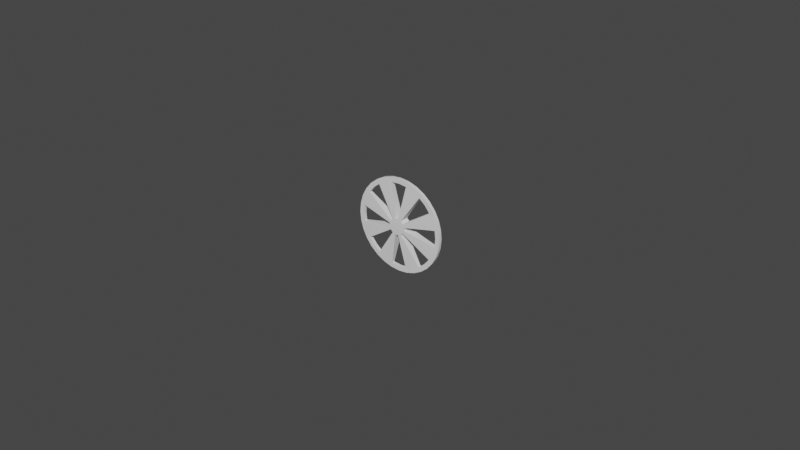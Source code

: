 # Source: wheel.blend  (saved by Blender 2.90.8; exported with 4.5.12 LTS)
import bpy
from mathutils import Matrix  # noqa: F401  (used for matrix-valued properties, if any)

bpy.ops.wm.read_factory_settings(use_empty=True)
scene = bpy.context.scene
scene.name = 'Scene'

# ---- collections
col_collection = bpy.data.collections.new('Collection'); scene.collection.children.link(col_collection)

# ---- world
world_world = bpy.data.worlds.new('World'); scene.world = world_world
world_world.use_nodes = True; world_world.node_tree.nodes.clear()
_N = world_world.node_tree.nodes; _L = world_world.node_tree.links
n0 = _N.new('ShaderNodeOutputWorld'); n0.name = 'World Output'; n0.location = (300, 300)
n1 = _N.new('ShaderNodeBackground'); n1.name = 'Background'; n1.location = (10, 300)
n1.inputs[0].default_value = (0.05088, 0.05088, 0.05088, 1.0)
_L.new(n1.outputs[0], n0.inputs[0])
n0.is_active_output = True
world_world.color = (0.05088, 0.05088, 0.05088)
world_world.use_sun_shadow = False
world_world.sun_shadow_jitter_overblur = 0.0

# ---- meshes
me_circle_002 = bpy.data.meshes.new('Circle.002')
me_circle_002.from_pydata([(-1.11e-16, 0.0005, 0.015), (-0.002926, -0.0005, 0.01471), (-0.00574, 0.0005, 0.01386), (-0.002926, 0.0005, 0.01471), (-1.11e-16, -0.0005, 0.015), (-0.00574, -0.0005, 0.01386), (-0.0075, 0.0005, 0.01122), (-0.002634, 0.0005, 0.01324), (-1.324e-10, 0.0005, 0.0135), (-1.324e-10, -0.0005, 0.0135), (-0.002634, -0.0005, 0.01324), (-0.0005267, 0.0015, 0.002648), (-0.0005267, -0.0015, 0.002648), (0.01061, 0.0005, 0.01061), (0.008334, -0.0005, 0.01247), (0.002926, 0.0005, 0.01471), (0.00574, 0.0005, 0.01386), (0.008334, 0.0005, 0.01247), (0.01061, -0.0005, 0.01061), (0.00574, -0.0005, 0.01386), (0.002926, -0.0005, 0.01471), (0.002634, 0.0005, 0.01324), (0.0075, 0.0005, 0.01122), (0.009546, 0.0005, 0.009546), (0.009546, -0.0005, 0.009546), (0.0075, -0.0005, 0.01122), (0.002634, -0.0005, 0.01324), (0.0005267, 0.0015, 0.002648), (0.0015, 0.0015, 0.002245), (0.0005267, -0.0015, 0.002648), (0.015, 0.0005, -9.313e-10), (0.01471, -0.0005, 0.002926), (0.01247, 0.0005, 0.008334), (0.01386, 0.0005, 0.00574), (0.01471, 0.0005, 0.002926), (0.015, -0.0005, -9.313e-10), (0.01386, -0.0005, 0.00574), (0.01247, -0.0005, 0.008334), (0.01122, 0.0005, 0.0075), (0.01324, 0.0005, 0.002634), (0.0135, 0.0005, 0.0), (0.0135, -0.0005, -9.313e-10), (0.01324, -0.0005, 0.002634), (0.01122, -0.0005, 0.0075), (0.002648, 0.0015, 0.0005267), (0.01061, 0.0005, -0.01061), (0.01247, -0.0005, -0.008334), (0.01471, 0.0005, -0.002926), (0.01386, 0.0005, -0.00574), (0.01247, 0.0005, -0.008334), (0.01061, -0.0005, -0.01061), (0.01386, -0.0005, -0.00574), (0.01471, -0.0005, -0.002926), (0.01324, 0.0005, -0.002634), (0.01122, 0.0005, -0.0075), (0.009546, 0.0005, -0.009546), (0.009546, -0.0005, -0.009546), (0.01122, -0.0005, -0.0075), (0.01324, -0.0005, -0.002634), (-1.311e-09, 0.0005, -0.015), (-0.002926, 0.0005, -0.01471), (0.002926, -0.0005, -0.01471), (0.008334, 0.0005, -0.01247), (0.00574, 0.0005, -0.01386), (0.002926, 0.0005, -0.01471), (-1.311e-09, -0.0005, -0.015), (0.00574, -0.0005, -0.01386), (0.008334, -0.0005, -0.01247), (0.0075, 0.0005, -0.01122), (0.002634, 0.0005, -0.01324), (-1.048e-09, 0.0005, -0.0135), (-1.048e-09, -0.0005, -0.0135), (0.002634, -0.0005, -0.01324), (0.0075, -0.0005, -0.01122), (-0.01061, 0.0005, -0.01061), (-0.008334, -0.0005, -0.01247), (-0.00574, 0.0005, -0.01386), (-0.008334, 0.0005, -0.01247), (-0.01061, -0.0005, -0.01061), (-0.00574, -0.0005, -0.01386), (-0.002926, -0.0005, -0.01471), (-0.002634, 0.0005, -0.01324), (-0.0075, 0.0005, -0.01122), (-0.009546, 0.0005, -0.009546), (-0.009546, -0.0005, -0.009546), (-0.0075, -0.0005, -0.01122), (-0.002634, -0.0005, -0.01324), (-0.015, 0.0005, 2.377e-09), (-0.01471, 0.0005, 0.002926), (-0.01471, -0.0005, -0.002926), (-0.01471, -0.0005, 0.002926), (-0.01247, 0.0005, -0.008334), (-0.01386, 0.0005, -0.00574), (-0.01471, 0.0005, -0.002926), (-0.015, -0.0005, 2.108e-09), (-0.01386, -0.0005, -0.00574), (-0.01247, -0.0005, -0.008334), (-0.01122, 0.0005, -0.0075), (-0.01324, 0.0005, -0.002634), (-0.0135, 0.0005, 1.315e-09), (-0.0135, -0.0005, 1.977e-09), (-0.01324, -0.0005, -0.002634), (-0.01122, -0.0005, -0.0075), (-0.002648, -0.0015, -0.0005267), (-0.01061, 0.0005, 0.01061), (-0.008334, 0.0005, 0.01247), (-0.01247, -0.0005, 0.008334), (-0.008334, -0.0005, 0.01247), (-0.01386, 0.0005, 0.00574), (-0.01247, 0.0005, 0.008334), (-0.01061, -0.0005, 0.01061), (-0.01386, -0.0005, 0.00574), (-0.01324, 0.0005, 0.002634), (-0.01122, 0.0005, 0.0075), (-0.009546, 0.0005, 0.009546), (-0.009546, -0.0005, 0.009546), (-0.01122, -0.0005, 0.0075), (-0.01324, -0.0005, 0.002634), (-0.0075, -0.0005, 0.01122), (0.0015, -0.0015, 0.002245), (0.002245, 0.0015, 0.0015), (0.002245, -0.0015, 0.0015), (0.002648, -0.0015, 0.0005267), (0.002648, 0.0015, -0.0005267), (0.002648, -0.0015, -0.0005267), (-1.813e-09, 0.0015, 1.757e-09), (0.002245, 0.0015, -0.0015), (0.002245, -0.0015, -0.0015), (0.0015, 0.0015, -0.002245), (0.0015, -0.0015, -0.002245), (0.0005267, 0.0015, -0.002648), (0.0005267, -0.0015, -0.002648), (-0.0005267, 0.0015, -0.002648), (-0.0005267, -0.0015, -0.002648), (-0.0015, 0.0015, -0.002245), (-0.0015, -0.0015, -0.002245), (-0.002245, 0.0015, -0.0015), (-0.002245, -0.0015, -0.0015), (-0.002648, 0.0015, -0.0005267), (-0.002648, 0.0015, 0.0005267), (-0.002648, -0.0015, 0.0005267), (-0.002245, 0.0015, 0.0015), (-0.002245, -0.0015, 0.0015), (-1.811e-09, -0.0015, -1.811e-09), (-0.0015, 0.0015, 0.002245), (-0.0015, -0.0015, 0.002245)], [], [(3, 1, 4, 0), (2, 5, 1, 3), (105, 107, 5, 2), (0, 4, 20, 15), (4, 1, 10, 9), (5, 107, 118), (3, 0, 8, 7), (2, 3, 7), (5, 118, 145), (2, 7, 11), (10, 5, 145, 12), (20, 4, 9, 26), (105, 2, 6), (0, 15, 21, 8), (1, 5, 10), (144, 145, 118, 6), (6, 2, 11, 144), (144, 11, 125), (12, 145, 143), (9, 10, 7, 8), (26, 9, 8, 21), (7, 10, 12, 11), (17, 14, 18, 13), (16, 19, 14, 17), (15, 20, 19, 16), (13, 18, 37, 32), (18, 14, 25, 24), (19, 20, 26), (17, 13, 23, 22), (16, 17, 22), (19, 26, 29), (16, 22, 28), (25, 19, 29, 119), (37, 18, 24, 43), (15, 16, 21), (13, 32, 38, 23), (14, 19, 25), (27, 29, 26, 21), (21, 16, 28, 27), (27, 28, 125), (119, 29, 143), (24, 25, 22, 23), (43, 24, 23, 38), (22, 25, 119, 28), (34, 31, 35, 30), (33, 36, 31, 34), (32, 37, 36, 33), (30, 35, 52, 47), (35, 31, 42, 41), (36, 37, 43), (34, 30, 40, 39), (33, 34, 39), (36, 43, 121), (33, 39, 44), (42, 36, 121, 122), (52, 35, 41, 58), (32, 33, 38), (30, 47, 53, 40), (31, 36, 42), (120, 121, 43, 38), (38, 33, 44, 120), (120, 44, 125), (122, 121, 143), (41, 42, 39, 40), (58, 41, 40, 53), (39, 42, 122, 44), (49, 46, 50, 45), (48, 51, 46, 49), (47, 52, 51, 48), (45, 50, 67, 62), (50, 46, 57, 56), (51, 52, 58), (49, 45, 55, 54), (48, 49, 54), (51, 58, 124), (48, 54, 126), (57, 51, 124, 127), (67, 50, 56, 73), (47, 48, 53), (45, 62, 68, 55), (46, 51, 57), (123, 124, 58, 53), (53, 48, 126, 123), (123, 126, 125), (127, 124, 143), (56, 57, 54, 55), (73, 56, 55, 68), (54, 57, 127, 126), (64, 61, 65, 59), (63, 66, 61, 64), (62, 67, 66, 63), (59, 65, 80, 60), (65, 61, 72, 71), (66, 67, 73), (64, 59, 70, 69), (63, 64, 69), (66, 73, 129), (63, 69, 130), (72, 66, 129, 131), (80, 65, 71, 86), (62, 63, 68), (59, 60, 81, 70), (61, 66, 72), (128, 129, 73, 68), (68, 63, 130, 128), (128, 130, 125), (131, 129, 143), (71, 72, 69, 70), (86, 71, 70, 81), (69, 72, 131, 130), (77, 75, 78, 74), (76, 79, 75, 77), (60, 80, 79, 76), (74, 78, 96, 91), (78, 75, 85, 84), (79, 80, 86), (77, 74, 83, 82), (76, 77, 82), (79, 86, 133), (76, 82, 134), (85, 79, 133, 135), (96, 78, 84, 102), (60, 76, 81), (74, 91, 97, 83), (75, 79, 85), (132, 133, 86, 81), (81, 76, 134, 132), (132, 134, 125), (135, 133, 143), (84, 85, 82, 83), (102, 84, 83, 97), (82, 85, 135, 134), (93, 89, 94, 87), (92, 95, 89, 93), (91, 96, 95, 92), (87, 94, 90, 88), (94, 89, 101, 100), (95, 96, 102), (93, 87, 99, 98), (92, 93, 98), (95, 102, 137), (92, 98, 138), (101, 95, 137, 103), (90, 94, 100, 117), (91, 92, 97), (87, 88, 112, 99), (89, 95, 101), (136, 137, 102, 97), (97, 92, 138, 136), (136, 138, 125), (103, 137, 143), (100, 101, 98, 99), (117, 100, 99, 112), (98, 101, 103, 138), (109, 106, 110, 104), (108, 111, 106, 109), (88, 90, 111, 108), (104, 110, 107, 105), (110, 106, 116, 115), (111, 90, 117), (109, 104, 114, 113), (108, 109, 113), (111, 117, 140), (108, 113, 141), (116, 111, 140, 142), (107, 110, 115, 118), (88, 108, 112), (104, 105, 6, 114), (106, 111, 116), (139, 140, 117, 112), (112, 108, 141, 139), (139, 141, 125), (142, 140, 143), (115, 116, 113, 114), (118, 115, 114, 6), (113, 116, 142, 141), (125, 11, 27), (143, 29, 12), (11, 12, 29, 27), (125, 28, 120), (143, 121, 119), (28, 119, 121, 120), (125, 44, 123), (143, 124, 122), (44, 122, 124, 123), (125, 126, 128), (143, 129, 127), (126, 127, 129, 128), (125, 130, 132), (143, 133, 131), (130, 131, 133, 132), (125, 134, 136), (143, 137, 135), (134, 135, 137, 136), (125, 138, 139), (143, 140, 103), (138, 103, 140, 139), (125, 141, 144), (143, 145, 142), (141, 142, 145, 144)])
me_circle_002.polygons.foreach_set('use_smooth', [True] * 200)
_uv = me_circle_002.uv_layers.new(name='UVMap')
_uv.uv.foreach_set('vector', [0.0, 0.0, 0.0, 0.0, 0.0, 0.0, 0.0, 0.0, 0.0, 0.0, 0.0, 0.0, 0.0, 0.0, 0.0, 0.0, 0.0, 0.0, 0.0, 0.0, 0.0, 0.0, 0.0, 0.0, 0.0, 0.0, 0.0, 0.0, 0.0, 0.0, 0.0, 0.0, 0.0, 0.0, 0.0, 0.0, 0.0, 0.0, 0.0, 0.0, 0.0, 0.0, 0.0, 0.0, 0.0, 0.0, 0.0, 0.0, 0.0, 0.0, 0.0, 0.0, 0.0, 0.0, 0.0, 0.0, 0.0, 0.0, 0.0, 0.0, 0.0, 0.0, 0.0, 0.0, 0.0, 0.0, 0.0, 0.0, 0.0, 0.0, 0.0, 0.0, 0.0, 0.0, 0.0, 0.0, 0.0, 0.0, 0.0, 0.0, 0.0, 0.0, 0.0, 0.0, 0.0, 0.0, 0.0, 0.0, 0.0, 0.0, 0.0, 0.0, 0.0, 0.0, 0.0, 0.0, 0.0, 0.0, 0.0, 0.0, 0.0, 0.0, 0.0, 0.0, 0.0, 0.0, 0.0, 0.0, 0.0, 0.0, 0.0, 0.0, 0.0, 0.0, 0.0, 0.0, 0.0, 0.0, 0.0, 0.0, 0.0, 0.0, 0.0, 0.0, 0.0, 0.0, 0.0, 0.0, 0.0, 0.0, 0.0, 0.0, 0.0, 0.0, 0.0, 0.0, 0.0, 0.0, 0.0, 0.0, 0.0, 0.0, 0.0, 0.0, 0.0, 0.0, 0.0, 0.0, 0.0, 0.0, 0.0, 0.0, 0.0, 0.0, 0.0, 0.0, 0.0, 0.0, 0.0, 0.0, 0.0, 0.0, 0.0, 0.0, 0.0, 0.0, 0.0, 0.0, 0.0, 0.0, 0.0, 0.0, 0.0, 0.0, 0.0, 0.0, 0.0, 0.0, 0.0, 0.0, 0.0, 0.0, 0.0, 0.0, 0.0, 0.0, 0.0, 0.0, 0.0, 0.0, 0.0, 0.0, 0.0, 0.0, 0.0, 0.0, 0.0, 0.0, 0.0, 0.0, 0.0, 0.0, 0.0, 0.0, 0.0, 0.0, 0.0, 0.0, 0.0, 0.0, 0.0, 0.0, 0.0, 0.0, 0.0, 0.0, 0.0, 0.0, 0.0, 0.0, 0.0, 0.0, 0.0, 0.0, 0.0, 0.0, 0.0, 0.0, 0.0, 0.0, 0.0, 0.0, 0.0, 0.0, 0.0, 0.0, 0.0, 0.0, 0.0, 0.0, 0.0, 0.0, 0.0, 0.0, 0.0, 0.0, 0.0, 0.0, 0.0, 0.0, 0.0, 0.0, 0.0, 0.0, 0.0, 0.0, 0.0, 0.0, 0.0, 0.0, 0.0, 0.0, 0.0, 0.0, 0.0, 0.0, 0.0, 0.0, 0.0, 0.0, 0.0, 0.0, 0.0, 0.0, 0.0, 0.0, 0.0, 0.0, 0.0, 0.0, 0.0, 0.0, 0.0, 0.0, 0.0, 0.0, 0.0, 0.0, 0.0, 0.0, 0.0, 0.0, 0.0, 0.0, 0.0, 0.0, 0.0, 0.0, 0.0, 0.0, 0.0, 0.0, 0.0, 0.0, 0.0, 0.0, 0.0, 0.0, 0.0, 0.0, 0.0, 0.0, 0.0, 0.0, 0.0, 0.0, 0.0, 0.0, 0.0, 0.0, 0.0, 0.0, 0.0, 0.0, 0.0, 0.0, 0.0, 0.0, 0.0, 0.0, 0.0, 0.0, 0.0, 0.0, 0.0, 0.0, 0.0, 0.0, 0.0, 0.0, 0.0, 0.0, 0.0, 0.0, 0.0, 0.0, 0.0, 0.0, 0.0, 0.0, 0.0, 0.0, 0.0, 0.0, 0.0, 0.0, 0.0, 0.0, 0.0, 0.0, 0.0, 0.0, 0.0, 0.0, 0.0, 0.0, 0.0, 0.0, 0.0, 0.0, 0.0, 0.0, 0.0, 0.0, 0.0, 0.0, 0.0, 0.0, 0.0, 0.0, 0.0, 0.0, 0.0, 0.0, 0.0, 0.0, 0.0, 0.0, 0.0, 0.0, 0.0, 0.0, 0.0, 0.0, 0.0, 0.0, 0.0, 0.0, 0.0, 0.0, 0.0, 0.0, 0.0, 0.0, 0.0, 0.0, 0.0, 0.0, 0.0, 0.0, 0.0, 0.0, 0.0, 0.0, 0.0, 0.0, 0.0, 0.0, 0.0, 0.0, 0.0, 0.0, 0.0, 0.0, 0.0, 0.0, 0.0, 0.0, 0.0, 0.0, 0.0, 0.0, 0.0, 0.0, 0.0, 0.0, 0.0, 0.0, 0.0, 0.0, 0.0, 0.0, 0.0, 0.0, 0.0, 0.0, 0.0, 0.0, 0.0, 0.0, 0.0, 0.0, 0.0, 0.0, 0.0, 0.0, 0.0, 0.0, 0.0, 0.0, 0.0, 0.0, 0.0, 0.0, 0.0, 0.0, 0.0, 0.0, 0.0, 0.0, 0.0, 0.0, 0.0, 0.0, 0.0, 0.0, 0.0, 0.0, 0.0, 0.0, 0.0, 0.0, 0.0, 0.0, 0.0, 0.0, 0.0, 0.0, 0.0, 0.0, 0.0, 0.0, 0.0, 0.0, 0.0, 0.0, 0.0, 0.0, 0.0, 0.0, 0.0, 0.0, 0.0, 0.0, 0.0, 0.0, 0.0, 0.0, 0.0, 0.0, 0.0, 0.0, 0.0, 0.0, 0.0, 0.0, 0.0, 0.0, 0.0, 0.0, 0.0, 0.0, 0.0, 0.0, 0.0, 0.0, 0.0, 0.0, 0.0, 0.0, 0.0, 0.0, 0.0, 0.0, 0.0, 0.0, 0.0, 0.0, 0.0, 0.0, 0.0, 0.0, 0.0, 0.0, 0.0, 0.0, 0.0, 0.0, 0.0, 0.0, 0.0, 0.0, 0.0, 0.0, 0.0, 0.0, 0.0, 0.0, 0.0, 0.0, 0.0, 0.0, 0.0, 0.0, 0.0, 0.0, 0.0, 0.0, 0.0, 0.0, 0.0, 0.0, 0.0, 0.0, 0.0, 0.0, 0.0, 0.0, 0.0, 0.0, 0.0, 0.0, 0.0, 0.0, 0.0, 0.0, 0.0, 0.0, 0.0, 0.0, 0.0, 0.0, 0.0, 0.0, 0.0, 0.0, 0.0, 0.0, 0.0, 0.0, 0.0, 0.0, 0.0, 0.0, 0.0, 0.0, 0.0, 0.0, 0.0, 0.0, 0.0, 0.0, 0.0, 0.0, 0.0, 0.0, 0.0, 0.0, 0.0, 0.0, 0.0, 0.0, 0.0, 0.0, 0.0, 0.0, 0.0, 0.0, 0.0, 0.0, 0.0, 0.0, 0.0, 0.0, 0.0, 0.0, 0.0, 0.0, 0.0, 0.0, 0.0, 0.0, 0.0, 0.0, 0.0, 0.0, 0.0, 0.0, 0.0, 0.0, 0.0, 0.0, 0.0, 0.0, 0.0, 0.0, 0.0, 0.0, 0.0, 0.0, 0.0, 0.0, 0.0, 0.0, 0.0, 0.0, 0.0, 0.0, 0.0, 0.0, 0.0, 0.0, 0.0, 0.0, 0.0, 0.0, 0.0, 0.0, 0.0, 0.0, 0.0, 0.0, 0.0, 0.0, 0.0, 0.0, 0.0, 0.0, 0.0, 0.0, 0.0, 0.0, 0.0, 0.0, 0.0, 0.0, 0.0, 0.0, 0.0, 0.0, 0.0, 0.0, 0.0, 0.0, 0.0, 0.0, 0.0, 0.0, 0.0, 0.0, 0.0, 0.0, 0.0, 0.0, 0.0, 0.0, 0.0, 0.0, 0.0, 0.0, 0.0, 0.0, 0.0, 0.0, 0.0, 0.0, 0.0, 0.0, 0.0, 0.0, 0.0, 0.0, 0.0, 0.0, 0.0, 0.0, 0.0, 0.0, 0.0, 0.0, 0.0, 0.0, 0.0, 0.0, 0.0, 0.0, 0.0, 0.0, 0.0, 0.0, 0.0, 0.0, 0.0, 0.0, 0.0, 0.0, 0.0, 0.0, 0.0, 0.0, 0.0, 0.0, 0.0, 0.0, 0.0, 0.0, 0.0, 0.0, 0.0, 0.0, 0.0, 0.0, 0.0, 0.0, 0.0, 0.0, 0.0, 0.0, 0.0, 0.0, 0.0, 0.0, 0.0, 0.0, 0.0, 0.0, 0.0, 0.0, 0.0, 0.0, 0.0, 0.0, 0.0, 0.0, 0.0, 0.0, 0.0, 0.0, 0.0, 0.0, 0.0, 0.0, 0.0, 0.0, 0.0, 0.0, 0.0, 0.0, 0.0, 0.0, 0.0, 0.0, 0.0, 0.0, 0.0, 0.0, 0.0, 0.0, 0.0, 0.0, 0.0, 0.0, 0.0, 0.0, 0.0, 0.0, 0.0, 0.0, 0.0, 0.0, 0.0, 0.0, 0.0, 0.0, 0.0, 0.0, 0.0, 0.0, 0.0, 0.0, 0.0, 0.0, 0.0, 0.0, 0.0, 0.0, 0.0, 0.0, 0.0, 0.0, 0.0, 0.0, 0.0, 0.0, 0.0, 0.0, 0.0, 0.0, 0.0, 0.0, 0.0, 0.0, 0.0, 0.0, 0.0, 0.0, 0.0, 0.0, 0.0, 0.0, 0.0, 0.0, 0.0, 0.0, 0.0, 0.0, 0.0, 0.0, 0.0, 0.0, 0.0, 0.0, 0.0, 0.0, 0.0, 0.0, 0.0, 0.0, 0.0, 0.0, 0.0, 0.0, 0.0, 0.0, 0.0, 0.0, 0.0, 0.0, 0.0, 0.0, 0.0, 0.0, 0.0, 0.0, 0.0, 0.0, 0.0, 0.0, 0.0, 0.0, 0.0, 0.0, 0.0, 0.0, 0.0, 0.0, 0.0, 0.0, 0.0, 0.0, 0.0, 0.0, 0.0, 0.0, 0.0, 0.0, 0.0, 0.0, 0.0, 0.0, 0.0, 0.0, 0.0, 0.0, 0.0, 0.0, 0.0, 0.0, 0.0, 0.0, 0.0, 0.0, 0.0, 0.0, 0.0, 0.0, 0.0, 0.0, 0.0, 0.0, 0.0, 0.0, 0.0, 0.0, 0.0, 0.0, 0.0, 0.0, 0.0, 0.0, 0.0, 0.0, 0.0, 0.0, 0.0, 0.0, 0.0, 0.0, 0.0, 0.0, 0.0, 0.0, 0.0, 0.0, 0.0, 0.0, 0.0, 0.0, 0.0, 0.0, 0.0, 0.0, 0.0, 0.0, 0.0, 0.0, 0.0, 0.0, 0.0, 0.0, 0.0, 0.0, 0.0, 0.0, 0.0, 0.0, 0.0, 0.0, 0.0, 0.0, 0.0, 0.0, 0.0, 0.0, 0.0, 0.0, 0.0, 0.0, 0.0, 0.0, 0.0, 0.0, 0.0, 0.0, 0.0, 0.0, 0.0, 0.0, 0.0, 0.0, 0.0, 0.0, 0.0, 0.0, 0.0, 0.0, 0.0, 0.0, 0.0, 0.0, 0.0, 0.0, 0.0, 0.0, 0.0, 0.0, 0.0, 0.0, 0.0, 0.0, 0.0, 0.0, 0.0, 0.0, 0.0, 0.0, 0.0, 0.0, 0.0, 0.0, 0.0, 0.0, 0.0, 0.0, 0.0, 0.0, 0.0, 0.0, 0.0, 0.0, 0.0, 0.0, 0.0, 0.0, 0.0, 0.0, 0.0, 0.0, 0.0, 0.0, 0.0, 0.0, 0.0, 0.0, 0.0, 0.0, 0.0, 0.0, 0.0, 0.0, 0.0, 0.0, 0.0, 0.0, 0.0, 0.0, 0.0, 0.0, 0.0, 0.0, 0.0, 0.0, 0.0, 0.0, 0.0, 0.0, 0.0, 0.0, 0.0, 0.0, 0.0, 0.0, 0.0, 0.0, 0.0, 0.0, 0.0, 0.0, 0.0, 0.0, 0.0, 0.0, 0.0, 0.0, 0.0, 0.0, 0.0, 0.0, 0.0, 0.0, 0.0, 0.0, 0.0, 0.0, 0.0, 0.0, 0.0, 0.0, 0.0, 0.0, 0.0, 0.0, 0.0, 0.0, 0.0, 0.0, 0.0, 0.0, 0.0, 0.0, 0.0, 0.0, 0.0, 0.0, 0.0, 0.0, 0.0, 0.0, 0.0, 0.0, 0.0, 0.0, 0.0, 0.0, 0.0, 0.0, 0.0, 0.0, 0.0, 0.0, 0.0, 0.0, 0.0, 0.0, 0.0, 0.0, 0.0, 0.0, 0.0, 0.0, 0.0, 0.0, 0.0, 0.0, 0.0, 0.0, 0.0, 0.0, 0.0, 0.0, 0.0, 0.0, 0.0, 0.0, 0.0, 0.0, 0.0, 0.0, 0.0, 0.0, 0.0, 0.0, 0.0, 0.0, 0.0, 0.0, 0.0, 0.0, 0.0, 0.0, 0.0, 0.0, 0.0, 0.0, 0.0, 0.0, 0.0, 0.0, 0.0, 0.0, 0.0, 0.0, 0.0, 0.0, 0.0, 0.0, 0.0, 0.0, 0.0, 0.0, 0.0, 0.0, 0.0, 0.0, 0.0, 0.0, 0.0, 0.0, 0.0, 0.0, 0.0, 0.0, 0.0, 0.0, 0.0, 0.0, 0.0, 0.0, 0.0, 0.0, 0.0, 0.0, 0.0, 0.0, 0.0, 0.0, 0.0, 0.0, 0.0, 0.0, 0.0, 0.0, 0.0, 0.0, 0.0, 0.0, 0.0, 0.0, 0.0, 0.0, 0.0, 0.0, 0.0, 0.0, 0.0, 0.0, 0.0, 0.0, 0.0, 0.0, 0.0, 0.0, 0.0, 0.0, 0.0, 0.0, 0.0, 0.0, 0.0, 0.0, 0.0, 0.0, 0.0, 0.0, 0.0, 0.0, 0.0, 0.0, 0.0, 0.0, 0.0, 0.0, 0.0, 0.0, 0.0, 0.0, 0.0, 0.0, 0.0, 0.0, 0.0, 0.0, 0.0, 0.0, 0.0, 0.0, 0.0, 0.0, 0.0, 0.0, 0.0, 0.0, 0.0, 0.0, 0.0, 0.0, 0.0, 0.0, 0.0, 0.0, 0.0, 0.0, 0.0, 0.0, 0.0, 0.0, 0.0, 0.0, 0.0, 0.0, 0.0, 0.0, 0.0, 0.0, 0.0, 0.0, 0.0, 0.0, 0.0, 0.0, 0.0, 0.0, 0.0, 0.0, 0.0, 0.0, 0.0, 0.0, 0.0, 0.0, 0.0, 0.0, 0.0, 0.0, 0.0, 0.0, 0.0, 0.0, 0.0, 0.0, 0.0, 0.0, 0.0, 0.0, 0.0, 0.0, 0.0, 0.0, 0.0, 0.0, 0.0, 0.0, 0.0, 0.0, 0.0, 0.0, 0.0, 0.0, 0.0, 0.0, 0.0, 0.0, 0.0, 0.0, 0.0, 0.0, 0.0, 0.0, 0.0, 0.0, 0.0, 0.0, 0.0, 0.0, 0.0, 0.0, 0.0, 0.0, 0.0, 0.0, 0.0, 0.0, 0.0, 0.0, 0.0, 0.0, 0.0, 0.0, 0.0, 0.0, 0.0, 0.0, 0.0, 0.0, 0.0, 0.0, 0.0, 0.0, 0.0, 0.0, 0.0, 0.0, 0.0, 0.0, 0.0, 0.0, 0.0, 0.0, 0.0, 0.0, 0.0, 0.0, 0.0, 0.0, 0.0, 0.0, 0.0, 0.0, 0.0, 0.0])
me_circle_002.use_remesh_fix_poles = True
me_circle_002.use_remesh_preserve_attributes = False
me_circle_002.use_mirror_vertex_groups = False
me_circle_002.update()

# ---- objects
ob_circle = bpy.data.objects.new('Circle', me_circle_002)

# ---- transforms, parenting, visibility, modifiers, constraints
ob_circle.location = (0.0, 0.0, 0.0)
ob_circle.lineart.crease_threshold = 0.0
_m = ob_circle.modifiers.new('EdgeSplit', 'EDGE_SPLIT')

# ---- collection membership
col_collection.objects.link(ob_circle)

# ---- scene / render settings (as saved in the file)
scene.frame_start = 1; scene.frame_end = 250; scene.frame_set(1)
scene.render.engine = 'BLENDER_EEVEE_NEXT'
scene.cycles.use_denoising = False
scene.cycles.samples = 128
scene.cycles.sampling_pattern = 'TABULATED_SOBOL'
scene.cycles.use_adaptive_sampling = False
scene.cycles.use_light_tree = False
scene.view_settings.view_transform = 'Filmic'
bpy.context.view_layer.update()

# ---- added for rendering (the .blend has no active camera and no usable light): camera, sun
cam_auto = bpy.data.cameras.new('AutoCamera')
cam_auto.lens = 50.0
cam_auto.sensor_width = 36.0
cam_auto.clip_end = 1000.0
ob_auto_camera = bpy.data.objects.new('AutoCamera', cam_auto)
scene.collection.objects.link(ob_auto_camera)
ob_auto_camera.location = (0.185045, -0.222054, 0.148036)
ob_auto_camera.rotation_euler = (1.09748, -7.21219e-08, 0.694738)
scene.camera = ob_auto_camera
light_auto_sun = bpy.data.lights.new('AutoSun', 'SUN')
light_auto_sun.energy = 3.0
light_auto_sun.angle = 0.0523599
ob_auto_sun = bpy.data.objects.new('AutoSun', light_auto_sun)
scene.collection.objects.link(ob_auto_sun)
ob_auto_sun.rotation_euler = (0.872665, 0.174533, 0.523599)
bpy.context.view_layer.update()
